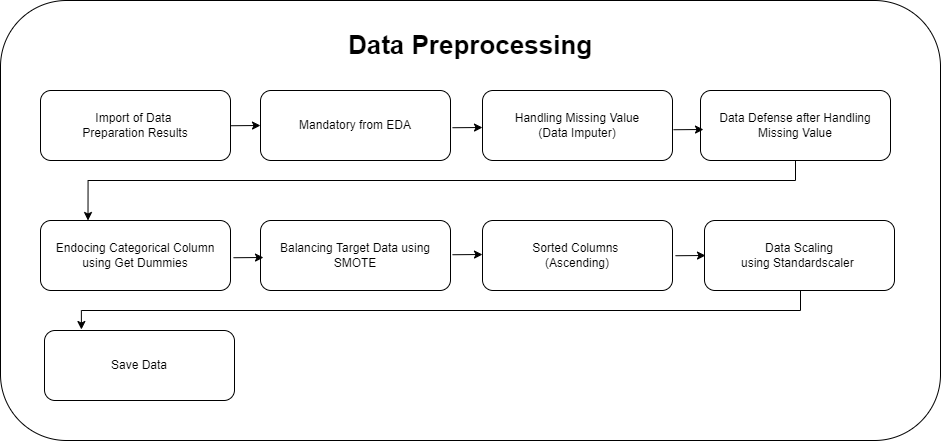

The diagram above was exported from draw.io. Its source (the exported page's mxGraphModel, read from the mxfile embedded in the PNG):
<mxGraphModel dx="1117" dy="759" grid="1" gridSize="10" guides="1" tooltips="1" connect="1" arrows="1" fold="1" page="1" pageScale="1" pageWidth="4681" pageHeight="3300" math="0" shadow="0">
  <root>
    <mxCell id="0" />
    <mxCell id="1" parent="0" />
    <mxCell id="JHKx9Upiz39X580HjKNw-1" value="" style="rounded=1;whiteSpace=wrap;html=1;" vertex="1" parent="1">
      <mxGeometry x="10" y="70" width="940" height="440" as="geometry" />
    </mxCell>
    <mxCell id="JHKx9Upiz39X580HjKNw-2" value="Import of Data &lt;br&gt;Preparation Results" style="rounded=1;whiteSpace=wrap;html=1;" vertex="1" parent="1">
      <mxGeometry x="50" y="160" width="190" height="70" as="geometry" />
    </mxCell>
    <mxCell id="JHKx9Upiz39X580HjKNw-3" value="Mandatory from EDA" style="rounded=1;whiteSpace=wrap;html=1;" vertex="1" parent="1">
      <mxGeometry x="270" y="160" width="190" height="70" as="geometry" />
    </mxCell>
    <mxCell id="JHKx9Upiz39X580HjKNw-4" value="Handling Missing Value&lt;br&gt;(Data Imputer)" style="rounded=1;whiteSpace=wrap;html=1;" vertex="1" parent="1">
      <mxGeometry x="492" y="160" width="190" height="70" as="geometry" />
    </mxCell>
    <mxCell id="JHKx9Upiz39X580HjKNw-18" style="edgeStyle=orthogonalEdgeStyle;rounded=0;orthogonalLoop=1;jettySize=auto;html=1;entryX=0.25;entryY=0;entryDx=0;entryDy=0;" edge="1" parent="1" source="JHKx9Upiz39X580HjKNw-5" target="JHKx9Upiz39X580HjKNw-6">
      <mxGeometry relative="1" as="geometry">
        <Array as="points">
          <mxPoint x="805" y="250" />
          <mxPoint x="98" y="250" />
        </Array>
      </mxGeometry>
    </mxCell>
    <mxCell id="JHKx9Upiz39X580HjKNw-5" value="Data Defense after Handling Missing Value" style="rounded=1;whiteSpace=wrap;html=1;" vertex="1" parent="1">
      <mxGeometry x="710" y="160" width="190" height="70" as="geometry" />
    </mxCell>
    <mxCell id="JHKx9Upiz39X580HjKNw-6" value="Endocing Categorical Column using Get Dummies" style="rounded=1;whiteSpace=wrap;html=1;" vertex="1" parent="1">
      <mxGeometry x="50" y="290" width="190" height="70" as="geometry" />
    </mxCell>
    <mxCell id="JHKx9Upiz39X580HjKNw-7" value="Balancing Target Data using SMOTE" style="rounded=1;whiteSpace=wrap;html=1;" vertex="1" parent="1">
      <mxGeometry x="270" y="290" width="190" height="70" as="geometry" />
    </mxCell>
    <mxCell id="JHKx9Upiz39X580HjKNw-8" value="Sorted Columns&amp;nbsp;&lt;br&gt;(Ascending)" style="rounded=1;whiteSpace=wrap;html=1;" vertex="1" parent="1">
      <mxGeometry x="492" y="290" width="190" height="70" as="geometry" />
    </mxCell>
    <mxCell id="JHKx9Upiz39X580HjKNw-23" style="edgeStyle=orthogonalEdgeStyle;rounded=0;orthogonalLoop=1;jettySize=auto;html=1;entryX=0.189;entryY=0.286;entryDx=0;entryDy=0;entryPerimeter=0;" edge="1" parent="1">
      <mxGeometry relative="1" as="geometry">
        <mxPoint x="810" y="339" as="sourcePoint" />
        <mxPoint x="90.91000000000008" y="399.02" as="targetPoint" />
        <Array as="points">
          <mxPoint x="810" y="380" />
          <mxPoint x="91" y="380" />
        </Array>
      </mxGeometry>
    </mxCell>
    <mxCell id="JHKx9Upiz39X580HjKNw-9" value="&lt;span&gt;Data Scaling&lt;/span&gt;&lt;br&gt;&lt;span&gt;using Standardscaler&amp;nbsp;&lt;/span&gt;" style="rounded=1;whiteSpace=wrap;html=1;" vertex="1" parent="1">
      <mxGeometry x="714" y="290" width="190" height="70" as="geometry" />
    </mxCell>
    <mxCell id="JHKx9Upiz39X580HjKNw-13" value="" style="endArrow=classic;html=1;rounded=0;" edge="1" parent="1">
      <mxGeometry width="50" height="50" relative="1" as="geometry">
        <mxPoint x="240" y="195.24" as="sourcePoint" />
        <mxPoint x="270" y="195" as="targetPoint" />
      </mxGeometry>
    </mxCell>
    <mxCell id="JHKx9Upiz39X580HjKNw-14" value="" style="endArrow=classic;html=1;rounded=0;" edge="1" parent="1">
      <mxGeometry width="50" height="50" relative="1" as="geometry">
        <mxPoint x="462" y="197.24" as="sourcePoint" />
        <mxPoint x="492" y="197" as="targetPoint" />
      </mxGeometry>
    </mxCell>
    <mxCell id="JHKx9Upiz39X580HjKNw-15" value="" style="endArrow=classic;html=1;rounded=0;" edge="1" parent="1">
      <mxGeometry width="50" height="50" relative="1" as="geometry">
        <mxPoint x="683" y="199.24" as="sourcePoint" />
        <mxPoint x="713" y="199" as="targetPoint" />
      </mxGeometry>
    </mxCell>
    <mxCell id="JHKx9Upiz39X580HjKNw-16" value="Save Data" style="rounded=1;whiteSpace=wrap;html=1;" vertex="1" parent="1">
      <mxGeometry x="54" y="400" width="190" height="70" as="geometry" />
    </mxCell>
    <mxCell id="JHKx9Upiz39X580HjKNw-19" value="" style="endArrow=classic;html=1;rounded=0;" edge="1" parent="1">
      <mxGeometry width="50" height="50" relative="1" as="geometry">
        <mxPoint x="243" y="327.24" as="sourcePoint" />
        <mxPoint x="273" y="327" as="targetPoint" />
      </mxGeometry>
    </mxCell>
    <mxCell id="JHKx9Upiz39X580HjKNw-20" value="" style="endArrow=classic;html=1;rounded=0;" edge="1" parent="1">
      <mxGeometry width="50" height="50" relative="1" as="geometry">
        <mxPoint x="462" y="324.24" as="sourcePoint" />
        <mxPoint x="492" y="324" as="targetPoint" />
      </mxGeometry>
    </mxCell>
    <mxCell id="JHKx9Upiz39X580HjKNw-21" value="" style="endArrow=classic;html=1;rounded=0;" edge="1" parent="1">
      <mxGeometry width="50" height="50" relative="1" as="geometry">
        <mxPoint x="685" y="325.24" as="sourcePoint" />
        <mxPoint x="715" y="325" as="targetPoint" />
      </mxGeometry>
    </mxCell>
    <mxCell id="JHKx9Upiz39X580HjKNw-24" value="&lt;font style=&quot;font-size: 26px&quot;&gt;&lt;b&gt;Data Preprocessing&lt;/b&gt;&lt;/font&gt;" style="text;html=1;strokeColor=none;fillColor=none;align=center;verticalAlign=middle;whiteSpace=wrap;rounded=0;" vertex="1" parent="1">
      <mxGeometry x="170" y="100" width="620" height="30" as="geometry" />
    </mxCell>
  </root>
</mxGraphModel>